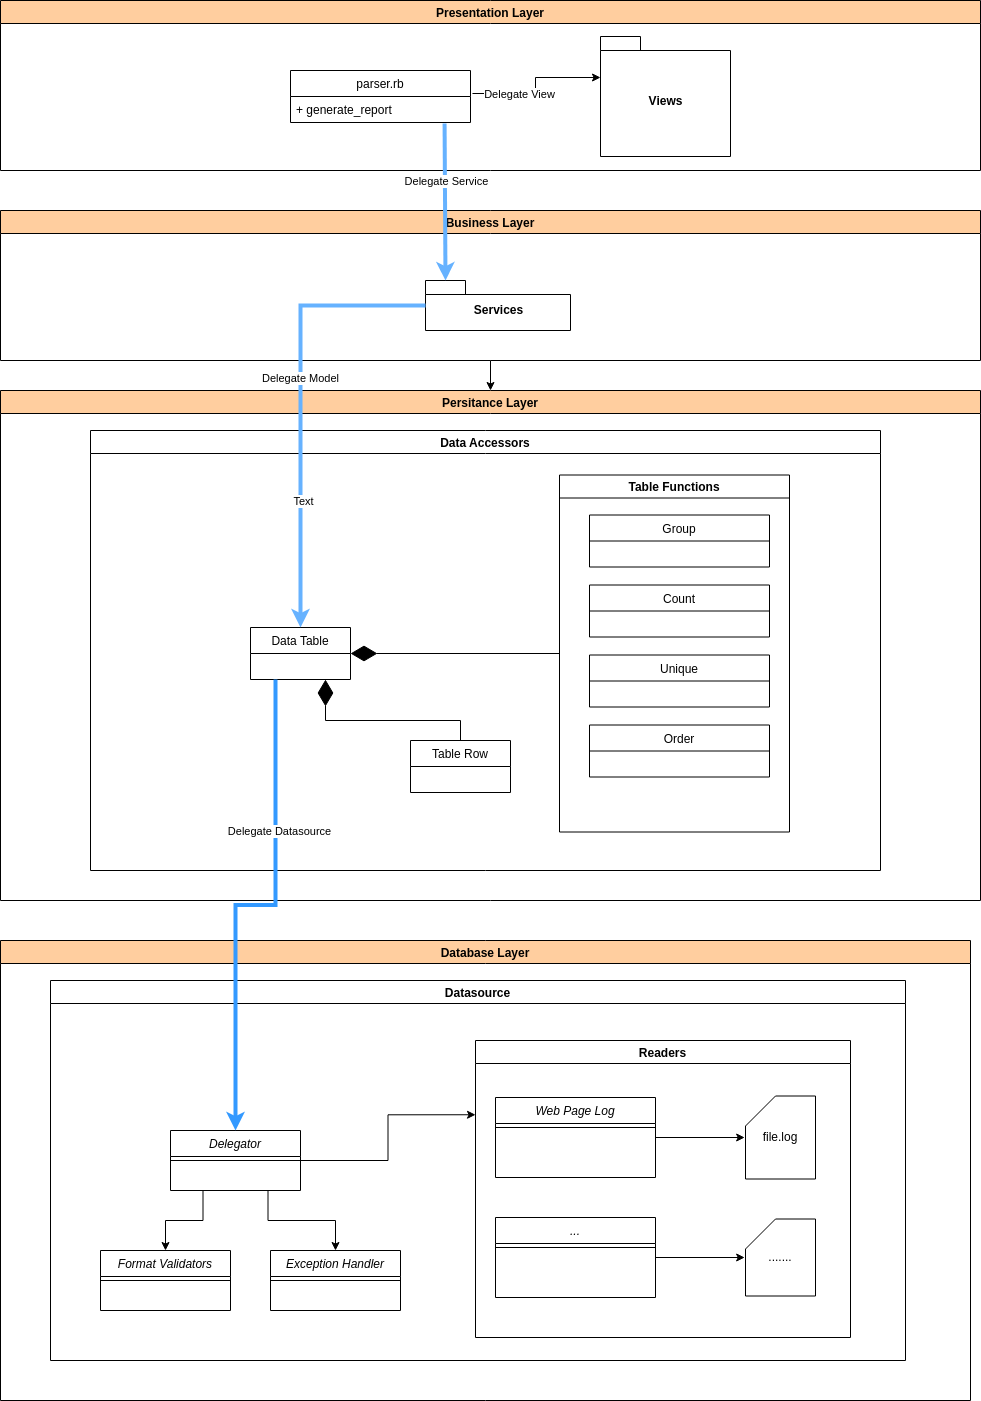

The diagram above was exported from draw.io. Its source (the exported page's mxGraphModel, read from the mxfile embedded in the PNG):
<mxGraphModel dx="2249" dy="-398" grid="1" gridSize="10" guides="1" tooltips="1" connect="1" arrows="1" fold="1" page="1" pageScale="1" pageWidth="827" pageHeight="1169" math="0" shadow="0">
  <root>
    <mxCell id="0" />
    <mxCell id="1" parent="0" />
    <mxCell id="_71VdVqI_aWBp9zx_6iT-2" value="Presentation Layer" style="swimlane;fillColor=#FFCE9F;" parent="1" vertex="1">
      <mxGeometry x="-260" y="1570" width="980" height="170" as="geometry" />
    </mxCell>
    <mxCell id="_71VdVqI_aWBp9zx_6iT-52" value="parser.rb" style="swimlane;fontStyle=0;childLayout=stackLayout;horizontal=1;startSize=26;fillColor=none;horizontalStack=0;resizeParent=1;resizeParentMax=0;resizeLast=0;collapsible=1;marginBottom=0;" parent="_71VdVqI_aWBp9zx_6iT-2" vertex="1">
      <mxGeometry x="290" y="70" width="180" height="52" as="geometry">
        <mxRectangle x="-413" y="920" width="100" height="30" as="alternateBounds" />
      </mxGeometry>
    </mxCell>
    <mxCell id="_71VdVqI_aWBp9zx_6iT-53" value="+ generate_report" style="text;align=left;verticalAlign=top;spacingLeft=4;spacingRight=4;overflow=hidden;rotatable=0;points=[[0,0.5],[1,0.5]];portConstraint=eastwest;" parent="_71VdVqI_aWBp9zx_6iT-52" vertex="1">
      <mxGeometry y="26" width="180" height="26" as="geometry" />
    </mxCell>
    <mxCell id="_71VdVqI_aWBp9zx_6iT-54" value="Views" style="shape=folder;fontStyle=1;spacingTop=10;tabWidth=40;tabHeight=14;tabPosition=left;html=1;" parent="_71VdVqI_aWBp9zx_6iT-2" vertex="1">
      <mxGeometry x="600" y="36" width="130" height="120" as="geometry" />
    </mxCell>
    <mxCell id="_71VdVqI_aWBp9zx_6iT-55" style="edgeStyle=orthogonalEdgeStyle;rounded=0;orthogonalLoop=1;jettySize=auto;html=1;entryX=0;entryY=0;entryDx=0;entryDy=41;entryPerimeter=0;exitX=1.011;exitY=-0.115;exitDx=0;exitDy=0;exitPerimeter=0;" parent="_71VdVqI_aWBp9zx_6iT-2" source="_71VdVqI_aWBp9zx_6iT-53" target="_71VdVqI_aWBp9zx_6iT-54" edge="1">
      <mxGeometry relative="1" as="geometry" />
    </mxCell>
    <mxCell id="_71VdVqI_aWBp9zx_6iT-92" value="Delegate View" style="edgeLabel;html=1;align=center;verticalAlign=middle;resizable=0;points=[];" parent="_71VdVqI_aWBp9zx_6iT-55" connectable="0" vertex="1">
      <mxGeometry x="-0.3506" relative="1" as="geometry">
        <mxPoint as="offset" />
      </mxGeometry>
    </mxCell>
    <mxCell id="_71VdVqI_aWBp9zx_6iT-16" style="edgeStyle=orthogonalEdgeStyle;rounded=0;orthogonalLoop=1;jettySize=auto;html=1;exitX=0.5;exitY=1;exitDx=0;exitDy=0;entryX=0.5;entryY=0;entryDx=0;entryDy=0;" parent="1" source="_71VdVqI_aWBp9zx_6iT-17" target="_71VdVqI_aWBp9zx_6iT-22" edge="1">
      <mxGeometry relative="1" as="geometry" />
    </mxCell>
    <mxCell id="_71VdVqI_aWBp9zx_6iT-17" value="Business Layer" style="swimlane;fillColor=#FFCE9F;" parent="1" vertex="1">
      <mxGeometry x="-260" y="1780" width="980" height="150" as="geometry" />
    </mxCell>
    <mxCell id="_71VdVqI_aWBp9zx_6iT-56" value="Services" style="shape=folder;fontStyle=1;spacingTop=10;tabWidth=40;tabHeight=14;tabPosition=left;html=1;" parent="_71VdVqI_aWBp9zx_6iT-17" vertex="1">
      <mxGeometry x="425" y="70" width="145" height="50" as="geometry" />
    </mxCell>
    <mxCell id="_71VdVqI_aWBp9zx_6iT-22" value="Persitance Layer" style="swimlane;fillColor=#FFCE9F;" parent="1" vertex="1">
      <mxGeometry x="-260" y="1960" width="980" height="510" as="geometry" />
    </mxCell>
    <mxCell id="_71VdVqI_aWBp9zx_6iT-59" value="Data Accessors" style="swimlane;" parent="_71VdVqI_aWBp9zx_6iT-22" vertex="1">
      <mxGeometry x="90" y="40" width="790" height="440" as="geometry" />
    </mxCell>
    <mxCell id="_71VdVqI_aWBp9zx_6iT-24" value="Table Functions" style="swimlane;" parent="_71VdVqI_aWBp9zx_6iT-59" vertex="1">
      <mxGeometry x="469" y="44.5" width="230" height="357" as="geometry" />
    </mxCell>
    <mxCell id="_71VdVqI_aWBp9zx_6iT-25" value="Group" style="swimlane;fontStyle=0;childLayout=stackLayout;horizontal=1;startSize=26;fillColor=none;horizontalStack=0;resizeParent=1;resizeParentMax=0;resizeLast=0;collapsible=1;marginBottom=0;" parent="_71VdVqI_aWBp9zx_6iT-24" vertex="1">
      <mxGeometry x="30" y="40" width="180" height="52" as="geometry">
        <mxRectangle x="-413" y="920" width="100" height="30" as="alternateBounds" />
      </mxGeometry>
    </mxCell>
    <mxCell id="_71VdVqI_aWBp9zx_6iT-27" value="Count" style="swimlane;fontStyle=0;childLayout=stackLayout;horizontal=1;startSize=26;fillColor=none;horizontalStack=0;resizeParent=1;resizeParentMax=0;resizeLast=0;collapsible=1;marginBottom=0;" parent="_71VdVqI_aWBp9zx_6iT-24" vertex="1">
      <mxGeometry x="30" y="110" width="180" height="52" as="geometry">
        <mxRectangle x="-413" y="920" width="100" height="30" as="alternateBounds" />
      </mxGeometry>
    </mxCell>
    <mxCell id="_71VdVqI_aWBp9zx_6iT-28" value="Unique" style="swimlane;fontStyle=0;childLayout=stackLayout;horizontal=1;startSize=26;fillColor=none;horizontalStack=0;resizeParent=1;resizeParentMax=0;resizeLast=0;collapsible=1;marginBottom=0;" parent="_71VdVqI_aWBp9zx_6iT-24" vertex="1">
      <mxGeometry x="30" y="180" width="180" height="52" as="geometry">
        <mxRectangle x="-413" y="920" width="100" height="30" as="alternateBounds" />
      </mxGeometry>
    </mxCell>
    <mxCell id="_71VdVqI_aWBp9zx_6iT-29" value="Order" style="swimlane;fontStyle=0;childLayout=stackLayout;horizontal=1;startSize=26;fillColor=none;horizontalStack=0;resizeParent=1;resizeParentMax=0;resizeLast=0;collapsible=1;marginBottom=0;" parent="_71VdVqI_aWBp9zx_6iT-24" vertex="1">
      <mxGeometry x="30" y="250" width="180" height="52" as="geometry">
        <mxRectangle x="-413" y="920" width="100" height="30" as="alternateBounds" />
      </mxGeometry>
    </mxCell>
    <mxCell id="_71VdVqI_aWBp9zx_6iT-23" value="Data Table" style="swimlane;fontStyle=0;childLayout=stackLayout;horizontal=1;startSize=26;fillColor=none;horizontalStack=0;resizeParent=1;resizeParentMax=0;resizeLast=0;collapsible=1;marginBottom=0;" parent="_71VdVqI_aWBp9zx_6iT-59" vertex="1">
      <mxGeometry x="160" y="197" width="100" height="52" as="geometry">
        <mxRectangle x="-413" y="920" width="100" height="30" as="alternateBounds" />
      </mxGeometry>
    </mxCell>
    <mxCell id="_71VdVqI_aWBp9zx_6iT-61" value="Table Row" style="swimlane;fontStyle=0;childLayout=stackLayout;horizontal=1;startSize=26;fillColor=none;horizontalStack=0;resizeParent=1;resizeParentMax=0;resizeLast=0;collapsible=1;marginBottom=0;" parent="_71VdVqI_aWBp9zx_6iT-59" vertex="1">
      <mxGeometry x="320" y="310" width="100" height="52" as="geometry">
        <mxRectangle x="-413" y="920" width="100" height="30" as="alternateBounds" />
      </mxGeometry>
    </mxCell>
    <mxCell id="djtu1OEcCQqFWtMhkypJ-1" value="" style="endArrow=diamondThin;endFill=1;endSize=24;html=1;rounded=0;entryX=0.75;entryY=1;entryDx=0;entryDy=0;exitX=0.5;exitY=0;exitDx=0;exitDy=0;" edge="1" parent="_71VdVqI_aWBp9zx_6iT-59" source="_71VdVqI_aWBp9zx_6iT-61" target="_71VdVqI_aWBp9zx_6iT-23">
      <mxGeometry width="160" relative="1" as="geometry">
        <mxPoint x="-310" y="320" as="sourcePoint" />
        <mxPoint x="220" y="300" as="targetPoint" />
        <Array as="points">
          <mxPoint x="370" y="290" />
          <mxPoint x="235" y="290" />
        </Array>
      </mxGeometry>
    </mxCell>
    <mxCell id="djtu1OEcCQqFWtMhkypJ-2" value="" style="endArrow=diamondThin;endFill=1;endSize=24;html=1;rounded=0;entryX=1;entryY=0.5;entryDx=0;entryDy=0;exitX=0;exitY=0.5;exitDx=0;exitDy=0;" edge="1" parent="_71VdVqI_aWBp9zx_6iT-59" source="_71VdVqI_aWBp9zx_6iT-24" target="_71VdVqI_aWBp9zx_6iT-23">
      <mxGeometry width="160" relative="1" as="geometry">
        <mxPoint x="450" y="210" as="sourcePoint" />
        <mxPoint x="280" y="250" as="targetPoint" />
      </mxGeometry>
    </mxCell>
    <mxCell id="_71VdVqI_aWBp9zx_6iT-31" value="Database Layer" style="swimlane;fillColor=#FFCE9F;" parent="1" vertex="1">
      <mxGeometry x="-260" y="2510" width="970" height="460" as="geometry" />
    </mxCell>
    <mxCell id="_71VdVqI_aWBp9zx_6iT-63" value="Datasource" style="swimlane;" parent="_71VdVqI_aWBp9zx_6iT-31" vertex="1">
      <mxGeometry x="50" y="40" width="855" height="380" as="geometry" />
    </mxCell>
    <mxCell id="_71VdVqI_aWBp9zx_6iT-83" style="edgeStyle=orthogonalEdgeStyle;rounded=0;orthogonalLoop=1;jettySize=auto;html=1;exitX=0.25;exitY=1;exitDx=0;exitDy=0;entryX=0.5;entryY=0;entryDx=0;entryDy=0;" parent="_71VdVqI_aWBp9zx_6iT-63" source="_71VdVqI_aWBp9zx_6iT-77" target="_71VdVqI_aWBp9zx_6iT-81" edge="1">
      <mxGeometry relative="1" as="geometry" />
    </mxCell>
    <mxCell id="_71VdVqI_aWBp9zx_6iT-84" style="edgeStyle=orthogonalEdgeStyle;rounded=0;orthogonalLoop=1;jettySize=auto;html=1;exitX=0.75;exitY=1;exitDx=0;exitDy=0;entryX=0.5;entryY=0;entryDx=0;entryDy=0;" parent="_71VdVqI_aWBp9zx_6iT-63" source="_71VdVqI_aWBp9zx_6iT-77" target="_71VdVqI_aWBp9zx_6iT-79" edge="1">
      <mxGeometry relative="1" as="geometry" />
    </mxCell>
    <mxCell id="_71VdVqI_aWBp9zx_6iT-89" style="edgeStyle=orthogonalEdgeStyle;rounded=0;orthogonalLoop=1;jettySize=auto;html=1;exitX=1;exitY=0.5;exitDx=0;exitDy=0;entryX=0;entryY=0.25;entryDx=0;entryDy=0;" parent="_71VdVqI_aWBp9zx_6iT-63" source="_71VdVqI_aWBp9zx_6iT-77" target="_71VdVqI_aWBp9zx_6iT-32" edge="1">
      <mxGeometry relative="1" as="geometry" />
    </mxCell>
    <mxCell id="_71VdVqI_aWBp9zx_6iT-77" value="Delegator" style="swimlane;fontStyle=2;align=center;verticalAlign=top;childLayout=stackLayout;horizontal=1;startSize=26;horizontalStack=0;resizeParent=1;resizeLast=0;collapsible=1;marginBottom=0;rounded=0;shadow=0;strokeWidth=1;" parent="_71VdVqI_aWBp9zx_6iT-63" vertex="1">
      <mxGeometry x="120" y="150" width="130" height="60" as="geometry">
        <mxRectangle x="230" y="140" width="160" height="26" as="alternateBounds" />
      </mxGeometry>
    </mxCell>
    <mxCell id="_71VdVqI_aWBp9zx_6iT-78" value="" style="line;html=1;strokeWidth=1;align=left;verticalAlign=middle;spacingTop=-1;spacingLeft=3;spacingRight=3;rotatable=0;labelPosition=right;points=[];portConstraint=eastwest;" parent="_71VdVqI_aWBp9zx_6iT-77" vertex="1">
      <mxGeometry y="26" width="130" height="8" as="geometry" />
    </mxCell>
    <mxCell id="_71VdVqI_aWBp9zx_6iT-79" value="Exception Handler" style="swimlane;fontStyle=2;align=center;verticalAlign=top;childLayout=stackLayout;horizontal=1;startSize=26;horizontalStack=0;resizeParent=1;resizeLast=0;collapsible=1;marginBottom=0;rounded=0;shadow=0;strokeWidth=1;" parent="_71VdVqI_aWBp9zx_6iT-63" vertex="1">
      <mxGeometry x="220" y="270" width="130" height="60" as="geometry">
        <mxRectangle x="230" y="140" width="160" height="26" as="alternateBounds" />
      </mxGeometry>
    </mxCell>
    <mxCell id="_71VdVqI_aWBp9zx_6iT-80" value="" style="line;html=1;strokeWidth=1;align=left;verticalAlign=middle;spacingTop=-1;spacingLeft=3;spacingRight=3;rotatable=0;labelPosition=right;points=[];portConstraint=eastwest;" parent="_71VdVqI_aWBp9zx_6iT-79" vertex="1">
      <mxGeometry y="26" width="130" height="8" as="geometry" />
    </mxCell>
    <mxCell id="_71VdVqI_aWBp9zx_6iT-81" value="Format Validators" style="swimlane;fontStyle=2;align=center;verticalAlign=top;childLayout=stackLayout;horizontal=1;startSize=26;horizontalStack=0;resizeParent=1;resizeLast=0;collapsible=1;marginBottom=0;rounded=0;shadow=0;strokeWidth=1;" parent="_71VdVqI_aWBp9zx_6iT-63" vertex="1">
      <mxGeometry x="50" y="270" width="130" height="60" as="geometry">
        <mxRectangle x="230" y="140" width="160" height="26" as="alternateBounds" />
      </mxGeometry>
    </mxCell>
    <mxCell id="_71VdVqI_aWBp9zx_6iT-82" value="" style="line;html=1;strokeWidth=1;align=left;verticalAlign=middle;spacingTop=-1;spacingLeft=3;spacingRight=3;rotatable=0;labelPosition=right;points=[];portConstraint=eastwest;" parent="_71VdVqI_aWBp9zx_6iT-81" vertex="1">
      <mxGeometry y="26" width="130" height="8" as="geometry" />
    </mxCell>
    <mxCell id="_71VdVqI_aWBp9zx_6iT-32" value="Readers" style="swimlane;" parent="_71VdVqI_aWBp9zx_6iT-63" vertex="1">
      <mxGeometry x="425" y="60" width="375" height="297" as="geometry" />
    </mxCell>
    <mxCell id="_71VdVqI_aWBp9zx_6iT-36" value="Web Page Log" style="swimlane;fontStyle=2;align=center;verticalAlign=top;childLayout=stackLayout;horizontal=1;startSize=26;horizontalStack=0;resizeParent=1;resizeLast=0;collapsible=1;marginBottom=0;rounded=0;shadow=0;strokeWidth=1;" parent="_71VdVqI_aWBp9zx_6iT-32" vertex="1">
      <mxGeometry x="20" y="57" width="160" height="80" as="geometry">
        <mxRectangle x="230" y="140" width="160" height="26" as="alternateBounds" />
      </mxGeometry>
    </mxCell>
    <mxCell id="_71VdVqI_aWBp9zx_6iT-37" value="" style="line;html=1;strokeWidth=1;align=left;verticalAlign=middle;spacingTop=-1;spacingLeft=3;spacingRight=3;rotatable=0;labelPosition=right;points=[];portConstraint=eastwest;" parent="_71VdVqI_aWBp9zx_6iT-36" vertex="1">
      <mxGeometry y="26" width="160" height="8" as="geometry" />
    </mxCell>
    <mxCell id="_71VdVqI_aWBp9zx_6iT-50" value="file.log" style="shape=card;whiteSpace=wrap;html=1;" parent="_71VdVqI_aWBp9zx_6iT-32" vertex="1">
      <mxGeometry x="270" y="55.5" width="70" height="83" as="geometry" />
    </mxCell>
    <mxCell id="_71VdVqI_aWBp9zx_6iT-51" style="edgeStyle=orthogonalEdgeStyle;rounded=0;orthogonalLoop=1;jettySize=auto;html=1;exitX=1;exitY=0.5;exitDx=0;exitDy=0;entryX=-0.012;entryY=0.5;entryDx=0;entryDy=0;entryPerimeter=0;" parent="_71VdVqI_aWBp9zx_6iT-32" source="_71VdVqI_aWBp9zx_6iT-36" target="_71VdVqI_aWBp9zx_6iT-50" edge="1">
      <mxGeometry relative="1" as="geometry" />
    </mxCell>
    <mxCell id="_71VdVqI_aWBp9zx_6iT-85" value="..." style="swimlane;fontStyle=2;align=center;verticalAlign=top;childLayout=stackLayout;horizontal=1;startSize=26;horizontalStack=0;resizeParent=1;resizeLast=0;collapsible=1;marginBottom=0;rounded=0;shadow=0;strokeWidth=1;" parent="_71VdVqI_aWBp9zx_6iT-32" vertex="1">
      <mxGeometry x="20" y="177" width="160" height="80" as="geometry">
        <mxRectangle x="230" y="140" width="160" height="26" as="alternateBounds" />
      </mxGeometry>
    </mxCell>
    <mxCell id="_71VdVqI_aWBp9zx_6iT-86" value="" style="line;html=1;strokeWidth=1;align=left;verticalAlign=middle;spacingTop=-1;spacingLeft=3;spacingRight=3;rotatable=0;labelPosition=right;points=[];portConstraint=eastwest;" parent="_71VdVqI_aWBp9zx_6iT-85" vertex="1">
      <mxGeometry y="26" width="160" height="8" as="geometry" />
    </mxCell>
    <mxCell id="_71VdVqI_aWBp9zx_6iT-87" value="......." style="shape=card;whiteSpace=wrap;html=1;" parent="_71VdVqI_aWBp9zx_6iT-32" vertex="1">
      <mxGeometry x="270" y="178.5" width="70" height="77" as="geometry" />
    </mxCell>
    <mxCell id="_71VdVqI_aWBp9zx_6iT-88" style="edgeStyle=orthogonalEdgeStyle;rounded=0;orthogonalLoop=1;jettySize=auto;html=1;exitX=1;exitY=0.5;exitDx=0;exitDy=0;entryX=-0.012;entryY=0.5;entryDx=0;entryDy=0;entryPerimeter=0;" parent="_71VdVqI_aWBp9zx_6iT-32" source="_71VdVqI_aWBp9zx_6iT-85" target="_71VdVqI_aWBp9zx_6iT-87" edge="1">
      <mxGeometry relative="1" as="geometry" />
    </mxCell>
    <mxCell id="_71VdVqI_aWBp9zx_6iT-57" value="" style="endArrow=classic;html=1;rounded=0;entryX=0;entryY=0;entryDx=20;entryDy=0;entryPerimeter=0;exitX=0.856;exitY=1.038;exitDx=0;exitDy=0;exitPerimeter=0;strokeColor=#66B2FF;strokeWidth=4;" parent="1" source="_71VdVqI_aWBp9zx_6iT-53" target="_71VdVqI_aWBp9zx_6iT-56" edge="1">
      <mxGeometry width="50" height="50" relative="1" as="geometry">
        <mxPoint x="40" y="1540" as="sourcePoint" />
        <mxPoint x="90" y="1490" as="targetPoint" />
      </mxGeometry>
    </mxCell>
    <mxCell id="_71VdVqI_aWBp9zx_6iT-91" value="Delegate Service" style="edgeLabel;html=1;align=center;verticalAlign=middle;resizable=0;points=[];" parent="_71VdVqI_aWBp9zx_6iT-57" connectable="0" vertex="1">
      <mxGeometry x="-0.265" y="1" relative="1" as="geometry">
        <mxPoint as="offset" />
      </mxGeometry>
    </mxCell>
    <mxCell id="_71VdVqI_aWBp9zx_6iT-62" style="edgeStyle=orthogonalEdgeStyle;rounded=0;orthogonalLoop=1;jettySize=auto;html=1;entryX=0.5;entryY=0;entryDx=0;entryDy=0;strokeWidth=4;strokeColor=#66B2FF;" parent="1" source="_71VdVqI_aWBp9zx_6iT-56" target="_71VdVqI_aWBp9zx_6iT-23" edge="1">
      <mxGeometry relative="1" as="geometry" />
    </mxCell>
    <mxCell id="_71VdVqI_aWBp9zx_6iT-93" value="Text" style="edgeLabel;html=1;align=center;verticalAlign=middle;resizable=0;points=[];" parent="_71VdVqI_aWBp9zx_6iT-62" connectable="0" vertex="1">
      <mxGeometry x="0.4318" y="2" relative="1" as="geometry">
        <mxPoint as="offset" />
      </mxGeometry>
    </mxCell>
    <mxCell id="_71VdVqI_aWBp9zx_6iT-94" value="Delegate Model" style="edgeLabel;html=1;align=center;verticalAlign=middle;resizable=0;points=[];" parent="_71VdVqI_aWBp9zx_6iT-62" connectable="0" vertex="1">
      <mxGeometry x="-0.1186" y="-1" relative="1" as="geometry">
        <mxPoint as="offset" />
      </mxGeometry>
    </mxCell>
    <mxCell id="_71VdVqI_aWBp9zx_6iT-90" style="edgeStyle=orthogonalEdgeStyle;rounded=0;orthogonalLoop=1;jettySize=auto;html=1;exitX=0.25;exitY=1;exitDx=0;exitDy=0;entryX=0.5;entryY=0;entryDx=0;entryDy=0;strokeWidth=4;strokeColor=#3399FF;" parent="1" source="_71VdVqI_aWBp9zx_6iT-23" target="_71VdVqI_aWBp9zx_6iT-77" edge="1">
      <mxGeometry relative="1" as="geometry" />
    </mxCell>
    <mxCell id="_71VdVqI_aWBp9zx_6iT-95" value="Delegate Datasource" style="edgeLabel;html=1;align=center;verticalAlign=middle;resizable=0;points=[];" parent="_71VdVqI_aWBp9zx_6iT-90" connectable="0" vertex="1">
      <mxGeometry x="-0.3849" y="3" relative="1" as="geometry">
        <mxPoint as="offset" />
      </mxGeometry>
    </mxCell>
  </root>
</mxGraphModel>